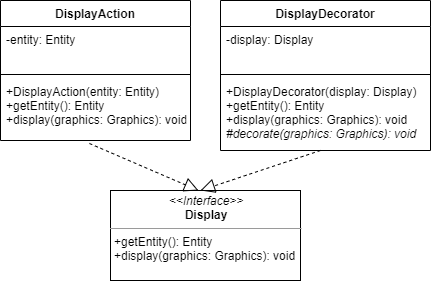

The diagram above was exported from draw.io. Its source (the exported page's mxGraphModel, read from the mxfile embedded in the PNG):
<mxGraphModel dx="852" dy="494" grid="1" gridSize="10" guides="1" tooltips="1" connect="1" arrows="1" fold="1" page="1" pageScale="1" pageWidth="850" pageHeight="1100" math="0" shadow="0">
  <root>
    <mxCell id="0" />
    <mxCell id="1" parent="0" />
    <mxCell id="b1nT_rkuJrMs0i4mq1yK-100" value="DisplayAction" style="swimlane;fontStyle=1;align=center;verticalAlign=top;childLayout=stackLayout;horizontal=1;startSize=26;horizontalStack=0;resizeParent=1;resizeParentMax=0;resizeLast=0;collapsible=1;marginBottom=0;" parent="1" vertex="1">
      <mxGeometry x="180" y="150" width="190" height="140" as="geometry" />
    </mxCell>
    <mxCell id="b1nT_rkuJrMs0i4mq1yK-101" value="-entity: Entity&#10;" style="text;strokeColor=none;fillColor=none;align=left;verticalAlign=top;spacingLeft=4;spacingRight=4;overflow=hidden;rotatable=0;points=[[0,0.5],[1,0.5]];portConstraint=eastwest;" parent="b1nT_rkuJrMs0i4mq1yK-100" vertex="1">
      <mxGeometry y="26" width="190" height="44" as="geometry" />
    </mxCell>
    <mxCell id="b1nT_rkuJrMs0i4mq1yK-102" value="" style="line;strokeWidth=1;fillColor=none;align=left;verticalAlign=middle;spacingTop=-1;spacingLeft=3;spacingRight=3;rotatable=0;labelPosition=right;points=[];portConstraint=eastwest;" parent="b1nT_rkuJrMs0i4mq1yK-100" vertex="1">
      <mxGeometry y="70" width="190" height="8" as="geometry" />
    </mxCell>
    <mxCell id="b1nT_rkuJrMs0i4mq1yK-108" value="+DisplayAction(entity: Entity)&#10;+getEntity(): Entity&#10;+display(graphics: Graphics): void" style="text;strokeColor=none;fillColor=none;align=left;verticalAlign=top;spacingLeft=4;spacingRight=4;overflow=hidden;rotatable=0;points=[[0,0.5],[1,0.5]];portConstraint=eastwest;fontStyle=0" parent="b1nT_rkuJrMs0i4mq1yK-100" vertex="1">
      <mxGeometry y="78" width="190" height="62" as="geometry" />
    </mxCell>
    <mxCell id="b1nT_rkuJrMs0i4mq1yK-111" value="DisplayDecorator" style="swimlane;fontStyle=1;align=center;verticalAlign=top;childLayout=stackLayout;horizontal=1;startSize=26;horizontalStack=0;resizeParent=1;resizeParentMax=0;resizeLast=0;collapsible=1;marginBottom=0;" parent="1" vertex="1">
      <mxGeometry x="400" y="150" width="210" height="150" as="geometry" />
    </mxCell>
    <mxCell id="b1nT_rkuJrMs0i4mq1yK-112" value="-display: Display" style="text;strokeColor=none;fillColor=none;align=left;verticalAlign=top;spacingLeft=4;spacingRight=4;overflow=hidden;rotatable=0;points=[[0,0.5],[1,0.5]];portConstraint=eastwest;" parent="b1nT_rkuJrMs0i4mq1yK-111" vertex="1">
      <mxGeometry y="26" width="210" height="44" as="geometry" />
    </mxCell>
    <mxCell id="b1nT_rkuJrMs0i4mq1yK-113" value="" style="line;strokeWidth=1;fillColor=none;align=left;verticalAlign=middle;spacingTop=-1;spacingLeft=3;spacingRight=3;rotatable=0;labelPosition=right;points=[];portConstraint=eastwest;" parent="b1nT_rkuJrMs0i4mq1yK-111" vertex="1">
      <mxGeometry y="70" width="210" height="8" as="geometry" />
    </mxCell>
    <mxCell id="b1nT_rkuJrMs0i4mq1yK-114" value="+DisplayDecorator(display: Display)&#10;+getEntity(): Entity&#10;+display(graphics: Graphics): void" style="text;strokeColor=none;fillColor=none;align=left;verticalAlign=top;spacingLeft=4;spacingRight=4;overflow=hidden;rotatable=0;points=[[0,0.5],[1,0.5]];portConstraint=eastwest;fontStyle=0" parent="b1nT_rkuJrMs0i4mq1yK-111" vertex="1">
      <mxGeometry y="78" width="210" height="42" as="geometry" />
    </mxCell>
    <mxCell id="b1nT_rkuJrMs0i4mq1yK-115" value="#decorate(graphics: Graphics): void" style="text;strokeColor=none;fillColor=none;align=left;verticalAlign=top;spacingLeft=4;spacingRight=4;overflow=hidden;rotatable=0;points=[[0,0.5],[1,0.5]];portConstraint=eastwest;fontStyle=2" parent="b1nT_rkuJrMs0i4mq1yK-111" vertex="1">
      <mxGeometry y="120" width="210" height="30" as="geometry" />
    </mxCell>
    <mxCell id="b1nT_rkuJrMs0i4mq1yK-116" value="&lt;p style=&quot;margin: 0px ; margin-top: 4px ; text-align: center&quot;&gt;&lt;i&gt;&amp;lt;&amp;lt;Interface&amp;gt;&amp;gt;&lt;/i&gt;&lt;br&gt;&lt;b&gt;Display&lt;/b&gt;&lt;/p&gt;&lt;hr size=&quot;1&quot;&gt;&lt;p style=&quot;margin: 0px ; margin-left: 4px&quot;&gt;+getEntity(): Entity&lt;/p&gt;&lt;p style=&quot;margin: 0px ; margin-left: 4px&quot;&gt;+display(graphics: Graphics): void&lt;br&gt;&lt;/p&gt;" style="verticalAlign=top;align=left;overflow=fill;fontSize=12;fontFamily=Helvetica;html=1;" parent="1" vertex="1">
      <mxGeometry x="290" y="340" width="190" height="90" as="geometry" />
    </mxCell>
    <mxCell id="b1nT_rkuJrMs0i4mq1yK-117" value="" style="endArrow=block;dashed=1;endFill=0;endSize=12;html=1;exitX=0.468;exitY=1.048;exitDx=0;exitDy=0;exitPerimeter=0;entryX=0.463;entryY=0;entryDx=0;entryDy=0;entryPerimeter=0;" parent="1" source="b1nT_rkuJrMs0i4mq1yK-108" target="b1nT_rkuJrMs0i4mq1yK-116" edge="1">
      <mxGeometry width="160" relative="1" as="geometry">
        <mxPoint x="310" y="310" as="sourcePoint" />
        <mxPoint x="470" y="310" as="targetPoint" />
      </mxGeometry>
    </mxCell>
    <mxCell id="o4FCRZIQbADt0N3rSrL6-1" value="" style="endArrow=block;dashed=1;endFill=0;endSize=12;html=1;" edge="1" parent="1">
      <mxGeometry width="160" relative="1" as="geometry">
        <mxPoint x="500" y="300" as="sourcePoint" />
        <mxPoint x="380" y="340" as="targetPoint" />
      </mxGeometry>
    </mxCell>
  </root>
</mxGraphModel>